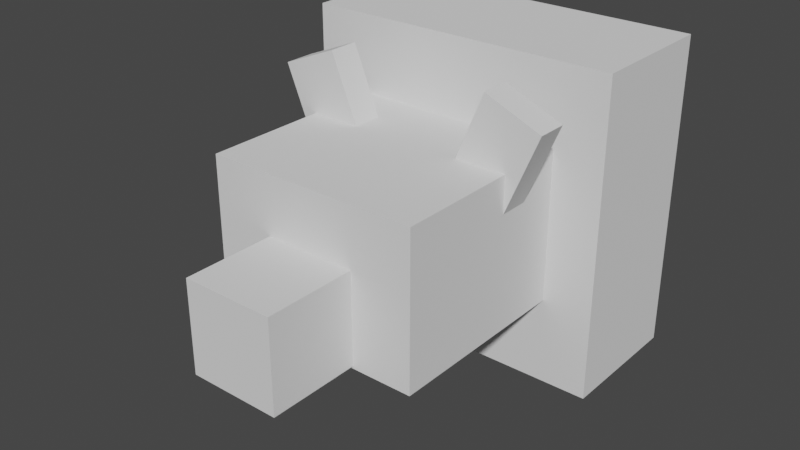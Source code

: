 # Source: Wolverinetrophy.blend  (saved by Blender 2.91.10; exported with 4.5.12 LTS)
import bpy
from mathutils import Matrix  # noqa: F401  (used for matrix-valued properties, if any)

bpy.ops.wm.read_factory_settings(use_empty=True)
scene = bpy.context.scene
scene.name = 'Scene'

# ---- collections
col_collection = bpy.data.collections.new('Collection'); scene.collection.children.link(col_collection)

# ---- world
world_world = bpy.data.worlds.new('World'); scene.world = world_world
world_world.use_nodes = True; world_world.node_tree.nodes.clear()
_N = world_world.node_tree.nodes; _L = world_world.node_tree.links
n0 = _N.new('ShaderNodeOutputWorld'); n0.name = 'World Output'; n0.location = (300, 300)
n1 = _N.new('ShaderNodeBackground'); n1.name = 'Background'; n1.location = (10, 300)
n1.inputs[0].default_value = (0.05088, 0.05088, 0.05088, 1.0)
_L.new(n1.outputs[0], n0.inputs[0])
n0.is_active_output = True
world_world.color = (0.05088, 0.05088, 0.05088)
world_world.use_sun_shadow = False
world_world.sun_shadow_jitter_overblur = 0.0

# ---- meshes
me_w_rfel = bpy.data.meshes.new('Würfel')
me_w_rfel.from_pydata([(-2.0, -3.0, 0.0), (-2.0, -3.0, 5.0), (-2.0, 4.0, 0.0), (-2.0, 4.0, 5.0), (7.0, -3.0, 0.0), (7.0, -3.0, 5.0), (7.0, 4.0, 0.0), (7.0, 4.0, 5.0)], [], [(0, 1, 3, 2), (2, 3, 7, 6), (6, 7, 5, 4), (4, 5, 1, 0), (2, 6, 4, 0), (7, 3, 1, 5)])
_uv = me_w_rfel.uv_layers.new(name='UV-Map')
_uv.uv.foreach_set('vector', [0.6094, 0.3125, 0.6094, 0.3906, 0.5, 0.3906, 0.5, 0.3125, 0.5, 0.3125, 0.5, 0.3906, 0.3594, 0.3906, 0.3594, 0.3125, 0.8594, 0.3125, 0.8594, 0.3906, 0.75, 0.3906, 0.75, 0.3125, 0.75, 0.3125, 0.75, 0.3906, 0.6094, 0.3906, 0.6094, 0.3125, 0.6094, 0.3906, 0.6094, 0.5312, 0.7188, 0.5312, 0.7188, 0.3906, 0.5, 0.5312, 0.5, 0.3906, 0.6094, 0.3906, 0.6094, 0.5312])
me_w_rfel.use_remesh_fix_poles = True
me_w_rfel.use_remesh_preserve_attributes = False
me_w_rfel.use_mirror_vertex_groups = False
me_w_rfel.update()
me_w_rfel_001 = bpy.data.meshes.new('Würfel.001')
me_w_rfel_001.from_pydata([(-1.0, -1.0, -1.0), (-1.0, -1.0, 2.0), (-1.0, 2.0, -1.0), (-1.0, 2.0, 2.0), (3.0, -1.0, -1.0), (3.0, -1.0, 2.0), (3.0, 2.0, -1.0), (3.0, 2.0, 2.0)], [], [(0, 1, 3, 2), (2, 3, 7, 6), (6, 7, 5, 4), (4, 5, 1, 0), (2, 6, 4, 0), (7, 3, 1, 5)])
_uv = me_w_rfel_001.uv_layers.new(name='UV-Map')
_uv.uv.foreach_set('vector', [0.6094, 0.2031, 0.6094, 0.25, 0.5625, 0.25, 0.5625, 0.2031, 0.5625, 0.2031, 0.5625, 0.25, 0.5, 0.25, 0.5, 0.2031, 0.7188, 0.2031, 0.7188, 0.25, 0.6719, 0.25, 0.6719, 0.2031, 0.6719, 0.2031, 0.6719, 0.25, 0.6094, 0.25, 0.6094, 0.2031, 0.6094, 0.25, 0.6094, 0.3125, 0.6562, 0.3125, 0.6562, 0.25, 0.5625, 0.3125, 0.5625, 0.25, 0.6094, 0.25, 0.6094, 0.3125])
me_w_rfel_001.use_remesh_fix_poles = True
me_w_rfel_001.use_remesh_preserve_attributes = False
me_w_rfel_001.use_mirror_vertex_groups = False
me_w_rfel_001.update()
me_w_rfel_002 = bpy.data.meshes.new('Würfel.002')
me_w_rfel_002.from_pydata([(-3.0, -4.0, -4.0), (-3.0, -4.0, 4.0), (-3.0, 5.0, -4.0), (-3.0, 5.0, 4.0), (14.0, -4.0, -4.0), (14.0, -4.0, 4.0), (14.0, 5.0, -4.0), (14.0, 5.0, 4.0)], [], [(0, 1, 3, 2), (2, 3, 7, 6), (6, 7, 5, 4), (4, 5, 1, 0), (2, 6, 4, 0), (7, 3, 1, 5)])
_uv = me_w_rfel_002.uv_layers.new(name='UV-Map')
_uv.uv.foreach_set('vector', [0.4062, 0.6094, 0.4062, 0.7344, 0.2656, 0.7344, 0.2656, 0.6094, 0.2656, 0.6094, 0.2656, 0.7344, 0.0, 0.7344, 0.0, 0.6094, 0.8125, 0.6094, 0.8125, 0.7344, 0.6719, 0.7344, 0.6719, 0.6094, 0.6719, 0.6094, 0.6719, 0.7344, 0.4062, 0.7344, 0.4062, 0.6094, 0.4062, 0.7344, 0.4062, 1.0, 0.5469, 1.0, 0.5469, 0.7344, 0.2656, 1.0, 0.2656, 0.7344, 0.4062, 0.7344, 0.4062, 1.0])
me_w_rfel_002.use_remesh_fix_poles = True
me_w_rfel_002.use_remesh_preserve_attributes = False
me_w_rfel_002.use_mirror_vertex_groups = False
me_w_rfel_002.update()
me_w_rfel_012 = bpy.data.meshes.new('Würfel.012')
me_w_rfel_012.from_pydata([(0.0, -1.0, 0.0), (0.0, -1.0, 3.0), (0.0, 1.0, 0.0), (0.0, 1.0, 3.0), (1.0, -1.0, 0.0), (1.0, -1.0, 3.0), (1.0, 1.0, 0.0), (1.0, 1.0, 3.0)], [], [(0, 1, 3, 2), (2, 3, 7, 6), (6, 7, 5, 4), (4, 5, 1, 0), (2, 6, 4, 0), (7, 3, 1, 5)])
_uv = me_w_rfel_012.uv_layers.new(name='UV-Map')
_uv.uv.foreach_set('vector', [0.125, 0.5, 0.125, 0.5469, 0.09375, 0.5469, 0.09375, 0.5, 0.09375, 0.5, 0.09375, 0.5469, 0.07812, 0.5469, 0.07812, 0.5, 0.1719, 0.5, 0.1719, 0.5469, 0.1406, 0.5469, 0.1406, 0.5, 0.1406, 0.5, 0.1406, 0.5469, 0.125, 0.5469, 0.125, 0.5, 0.125, 0.5469, 0.125, 0.5625, 0.1562, 0.5625, 0.1562, 0.5469, 0.09375, 0.5625, 0.09375, 0.5469, 0.125, 0.5469, 0.125, 0.5625])
me_w_rfel_012.use_remesh_fix_poles = True
me_w_rfel_012.use_remesh_preserve_attributes = False
me_w_rfel_012.use_mirror_vertex_groups = False
me_w_rfel_012.update()
me_w_rfel_013 = bpy.data.meshes.new('Würfel.013')
me_w_rfel_013.from_pydata([(0.0, -1.0, 0.0), (0.0, -1.0, 3.0), (0.0, 1.0, 0.0), (0.0, 1.0, 3.0), (1.0, -1.0, 0.0), (1.0, -1.0, 3.0), (1.0, 1.0, 0.0), (1.0, 1.0, 3.0)], [], [(0, 1, 3, 2), (2, 3, 7, 6), (6, 7, 5, 4), (4, 5, 1, 0), (2, 6, 4, 0), (7, 3, 1, 5)])
_uv = me_w_rfel_013.uv_layers.new(name='UV-Map')
_uv.uv.foreach_set('vector', [0.04688, 0.5469, 0.04688, 0.5938, 0.01562, 0.5938, 0.01562, 0.5469, 0.01562, 0.5469, 0.01562, 0.5938, 0.0, 0.5938, 0.0, 0.5469, 0.09375, 0.5469, 0.09375, 0.5938, 0.0625, 0.5938, 0.0625, 0.5469, 0.0625, 0.5469, 0.0625, 0.5938, 0.04688, 0.5938, 0.04688, 0.5469, 0.04688, 0.5938, 0.04688, 0.6094, 0.07812, 0.6094, 0.07812, 0.5938, 0.01562, 0.6094, 0.01562, 0.5938, 0.04688, 0.5938, 0.04688, 0.6094])
me_w_rfel_013.use_remesh_fix_poles = True
me_w_rfel_013.use_remesh_preserve_attributes = False
me_w_rfel_013.use_mirror_vertex_groups = False
me_w_rfel_013.update()

# ---- objects
ob_cube_001 = bpy.data.objects.new('cube.001', me_w_rfel)
ob_cube_002 = bpy.data.objects.new('cube.002', me_w_rfel_001)
ob_cube_003 = bpy.data.objects.new('cube.003', me_w_rfel_002)
ob_cube_013 = bpy.data.objects.new('cube.013', me_w_rfel_012)
ob_cube = bpy.data.objects.new('cube', me_w_rfel_013)

# ---- transforms, parenting, visibility, modifiers, constraints
ob_cube_001.location = (0.02379, 0.09661, -0.1112)
ob_cube_001.rotation_euler = (0.0, 0.0, -4.711)
ob_cube_001.scale = (0.0463, 0.0463, 0.0463)
ob_cube_001.lineart.crease_threshold = 0.0
_vg = ob_cube_001.vertex_groups.new(name='Bone')
_vg.add([0, 1, 2, 3, 4, 5, 6, 7], 1.0, 'REPLACE')
_m = ob_cube_001.modifiers.new('Skelett', 'ARMATURE')
ob_cube_002.location = (0.02404, -0.0886, -0.06139)
ob_cube_002.rotation_euler = (0.0, 0.0, -4.711)
ob_cube_002.scale = (0.0463, 0.0463, 0.0463)
ob_cube_002.lineart.crease_threshold = 0.0
_vg = ob_cube_002.vertex_groups.new(name='Bone')
_vg.add([0, 1, 2, 3, 4, 5, 6, 7], 1.0, 'REPLACE')
_m = ob_cube_002.modifiers.new('Skelett', 'ARMATURE')
ob_cube_003.location = (0.02352, 0.3356, -0.002642)
ob_cube_003.rotation_euler = (0.0, 0.0, -4.711)
ob_cube_003.scale = (0.01216, 0.05383, 0.06041)
ob_cube_003.lineart.crease_threshold = 0.0
_vg = ob_cube_003.vertex_groups.new(name='Bone')
_vg.add([0, 1, 2, 3, 4, 5, 6, 7], 1.0, 'REPLACE')
_m = ob_cube_003.modifiers.new('Skelett', 'ARMATURE')
ob_cube_013.location = (0.1163, 0.1893, 0.07406)
ob_cube_013.rotation_euler = (0.3927, 0.0, -4.711)
ob_cube_013.scale = (0.0463, 0.0463, 0.0463)
ob_cube_013.lineart.crease_threshold = 0.0
_vg = ob_cube_013.vertex_groups.new(name='Bone')
_vg.add([0, 1, 2, 3, 4, 5, 6, 7], 1.0, 'REPLACE')
_m = ob_cube_013.modifiers.new('Skelett', 'ARMATURE')
ob_cube.location = (-0.1152, 0.189, 0.07406)
ob_cube.rotation_euler = (-0.3927, 0.0, -4.711)
ob_cube.scale = (0.0463, 0.0463, 0.0463)
ob_cube.lineart.crease_threshold = 0.0
_vg = ob_cube.vertex_groups.new(name='Bone')
_vg.add([0, 1, 2, 3, 4, 5, 6, 7], 1.0, 'REPLACE')
_m = ob_cube.modifiers.new('Skelett', 'ARMATURE')

# ---- collection membership
scene.collection.objects.link(ob_cube_001)
scene.collection.objects.link(ob_cube_002)
scene.collection.objects.link(ob_cube_003)
scene.collection.objects.link(ob_cube_013)
scene.collection.objects.link(ob_cube)

# ---- scene / render settings (as saved in the file)
scene.frame_start = 1; scene.frame_end = 300; scene.frame_set(1)
scene.render.engine = 'BLENDER_EEVEE_NEXT'
scene.cycles.use_denoising = False
scene.cycles.samples = 128
scene.cycles.sampling_pattern = 'TABULATED_SOBOL'
scene.cycles.use_adaptive_sampling = False
scene.cycles.use_light_tree = False
scene.view_settings.view_transform = 'Filmic'
bpy.context.view_layer.update()

# ---- added for rendering (the .blend has no active camera and no usable light): camera, sun
cam_auto = bpy.data.cameras.new('AutoCamera')
cam_auto.lens = 50.0
cam_auto.sensor_width = 36.0
cam_auto.clip_end = 1000.0
ob_auto_camera = bpy.data.objects.new('AutoCamera', cam_auto)
scene.collection.objects.link(ob_auto_camera)
ob_auto_camera.location = (0.864281, -0.855757, 0.691572)
ob_auto_camera.rotation_euler = (1.09748, -7.21219e-08, 0.694738)
scene.camera = ob_auto_camera
light_auto_sun = bpy.data.lights.new('AutoSun', 'SUN')
light_auto_sun.energy = 3.0
light_auto_sun.angle = 0.0523599
ob_auto_sun = bpy.data.objects.new('AutoSun', light_auto_sun)
scene.collection.objects.link(ob_auto_sun)
ob_auto_sun.rotation_euler = (0.872665, 0.174533, 0.523599)
bpy.context.view_layer.update()
